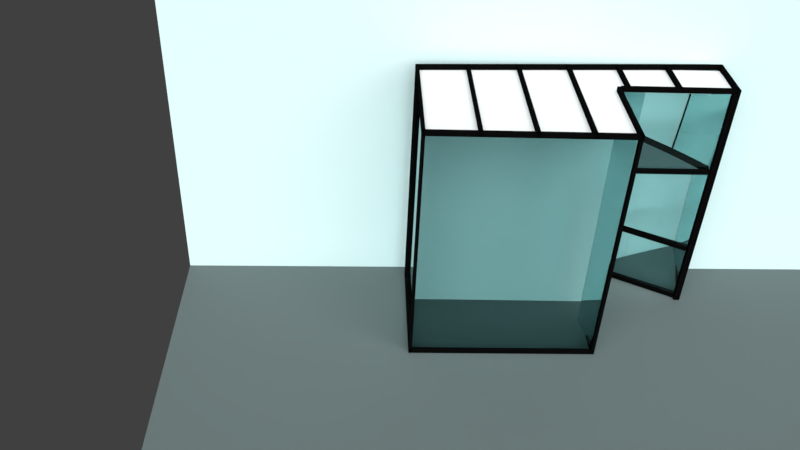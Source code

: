 # Source: cerceve.blend  (saved by Blender 2.79.0; exported with 4.5.12 LTS)
import bpy
from mathutils import Matrix  # noqa: F401  (used for matrix-valued properties, if any)

bpy.ops.wm.read_factory_settings(use_empty=True)
scene = bpy.context.scene
scene.name = 'Scene'

# ---- collections
col_collection_1 = bpy.data.collections.new('Collection 1'); scene.collection.children.link(col_collection_1)

# ---- materials (node trees are filled in below, after node groups)
mat_material = bpy.data.materials.new('Material')
mat_material.alpha_threshold = 0.0
mat_material.diffuse_color = (0.002579, 0.002579, 0.002579, 1.0)
mat_material.roughness = 0.5
mat_material.line_color = (0.0, 0.0, 0.0, 1.0)
mat_material_001 = bpy.data.materials.new('Material.001')
mat_material_001.alpha_threshold = 0.0
mat_material_001.roughness = 0.5
mat_material_003 = bpy.data.materials.new('Material.003')
mat_material_003.alpha_threshold = 0.0
mat_material_003.roughness = 0.5
mat_material_002 = bpy.data.materials.new('Material.002')
mat_material_002.alpha_threshold = 0.0
mat_material_002.roughness = 0.5

# ---- material node trees
mat_material_001.use_nodes = True; mat_material_001.node_tree.nodes.clear()
_N = mat_material_001.node_tree.nodes; _L = mat_material_001.node_tree.links
n0 = _N.new('ShaderNodeOutputMaterial'); n0.name = 'Material Output'; n0.location = (300, 300)
n1 = _N.new('ShaderNodeBsdfGlass'); n1.name = 'Glass BSDF'; n1.location = (10, 300)
n1.distribution = 'BECKMANN'
n1.inputs[0].default_value = (0.6203, 0.8, 0.8, 1.0)
n1.inputs[2].default_value = 1.45
_L.new(n1.outputs[0], n0.inputs[0])
n0.is_active_output = True
mat_material_003.use_nodes = True; mat_material_003.node_tree.nodes.clear()
_N = mat_material_003.node_tree.nodes; _L = mat_material_003.node_tree.links
n0 = _N.new('ShaderNodeOutputMaterial'); n0.name = 'Material Output'; n0.location = (300, 300)
n1 = _N.new('ShaderNodeBsdfDiffuse'); n1.name = 'Diffuse BSDF'; n1.location = (10, 300)
n1.inputs[0].default_value = (0.12, 0.1523, 0.1523, 1.0)
_L.new(n1.outputs[0], n0.inputs[0])
n0.is_active_output = True
mat_material_002.use_nodes = True; mat_material_002.node_tree.nodes.clear()
_N = mat_material_002.node_tree.nodes; _L = mat_material_002.node_tree.links
n0 = _N.new('ShaderNodeOutputMaterial'); n0.name = 'Material Output'; n0.location = (300, 300)
n1 = _N.new('ShaderNodeBsdfDiffuse'); n1.name = 'Diffuse BSDF'; n1.location = (10, 300)
n1.inputs[0].default_value = (0.6203, 0.8, 0.8, 1.0)
_L.new(n1.outputs[0], n0.inputs[0])
n0.is_active_output = True

# ---- world
world_world = bpy.data.worlds.new('World'); scene.world = world_world
world_world.color = (0.05088, 0.05088, 0.05088)
world_world.use_sun_shadow = False
world_world.sun_shadow_jitter_overblur = 0.0
world_world.cycles.sampling_method = 'MANUAL'

# ---- cameras
cam_camera = bpy.data.cameras.new('Camera')
cam_camera.clip_end = 100.0
cam_camera.lens = 35.0
cam_camera.sensor_width = 32.0
cam_camera.sensor_height = 18.0
cam_camera.ortho_scale = 7.314
cam_camera.dof.focus_distance = 0.0

# ---- lights
light_lamp = bpy.data.lights.new('Lamp', 'SUN')
light_lamp.transmission_factor = 0.0
light_lamp.cutoff_distance = 30.0
light_lamp.angle = 1.571
light_lamp.energy = 5.0
light_lamp.shadow_buffer_clip_start = 1.001
light_lamp.shadow_soft_size = 1.0
light_lamp.shadow_cascade_max_distance = 1000.0

# ---- meshes
me_cube_035 = bpy.data.meshes.new('Cube.035')
me_cube_035.from_pydata([(2.0, 2.0, 0.0), (2.0, -1.788e-07, 0.0), (0.0, 0.0, 0.0), (3.576e-07, 2.0, 0.0), (2.0, 2.0, 2.0), (2.0, -7.749e-07, 2.0), (-4.768e-07, 1.788e-07, 2.0), (0.0, 2.0, 2.0)], [], [(0, 1, 2, 3), (4, 7, 6, 5), (0, 4, 5, 1), (1, 5, 6, 2), (2, 6, 7, 3), (4, 0, 3, 7)])
me_cube_035.materials.append(mat_material)
me_cube_035.use_remesh_preserve_volume = False
me_cube_035.use_remesh_preserve_attributes = False
me_cube_035.use_mirror_vertex_groups = False
me_cube_035.update()
me_cube_034 = bpy.data.meshes.new('Cube.034')
me_cube_034.from_pydata([(2.0, 2.0, 0.0), (2.0, -1.788e-07, 0.0), (0.0, 0.0, 0.0), (3.576e-07, 2.0, 0.0), (2.0, 2.0, 2.0), (2.0, -7.749e-07, 2.0), (-4.768e-07, 1.788e-07, 2.0), (0.0, 2.0, 2.0)], [], [(0, 1, 2, 3), (4, 7, 6, 5), (0, 4, 5, 1), (1, 5, 6, 2), (2, 6, 7, 3), (4, 0, 3, 7)])
me_cube_034.materials.append(mat_material)
me_cube_034.use_remesh_preserve_volume = False
me_cube_034.use_remesh_preserve_attributes = False
me_cube_034.use_mirror_vertex_groups = False
me_cube_034.update()
me_plane_009 = bpy.data.meshes.new('Plane.009')
me_plane_009.from_pydata([(1.192e-07, 0.0, 0.0), (2.0, 0.0, 0.0), (1.192e-07, 2.0, 0.0), (2.0, 2.0, 0.0)], [], [(0, 1, 3, 2)])
me_plane_009.materials.append(mat_material_001)
me_plane_009.use_remesh_preserve_volume = False
me_plane_009.use_remesh_preserve_attributes = False
me_plane_009.use_mirror_vertex_groups = False
me_plane_009.update()
me_plane_008 = bpy.data.meshes.new('Plane.008')
me_plane_008.from_pydata([(1.192e-07, 0.0, 0.0), (2.0, 0.0, 0.0), (1.192e-07, 2.0, 0.0), (2.0, 2.0, 0.0)], [], [(0, 1, 3, 2)])
me_plane_008.materials.append(mat_material_001)
me_plane_008.use_remesh_preserve_volume = False
me_plane_008.use_remesh_preserve_attributes = False
me_plane_008.use_mirror_vertex_groups = False
me_plane_008.update()
me_plane_007 = bpy.data.meshes.new('Plane.007')
me_plane_007.from_pydata([(1.192e-07, 0.0, 0.0), (2.0, 0.0, 0.0), (1.192e-07, 2.0, 0.0), (2.0, 2.0, 0.0)], [], [(0, 1, 3, 2)])
me_plane_007.materials.append(mat_material_003)
me_plane_007.use_remesh_preserve_volume = False
me_plane_007.use_remesh_preserve_attributes = False
me_plane_007.use_mirror_vertex_groups = False
me_plane_007.update()
me_plane_006 = bpy.data.meshes.new('Plane.006')
me_plane_006.from_pydata([(1.192e-07, 0.0, 0.0), (2.0, 0.0, 0.0), (1.192e-07, 2.0, 0.0), (2.0, 2.0, 0.0)], [], [(0, 1, 3, 2)])
me_plane_006.materials.append(mat_material_002)
me_plane_006.use_remesh_preserve_volume = False
me_plane_006.use_remesh_preserve_attributes = False
me_plane_006.use_mirror_vertex_groups = False
me_plane_006.update()
me_plane_005 = bpy.data.meshes.new('Plane.005')
me_plane_005.from_pydata([(1.192e-07, 0.0, 0.0), (2.0, 0.0, 0.0), (1.192e-07, 2.0, 0.0), (2.0, 2.0, 0.0)], [], [(0, 1, 3, 2)])
me_plane_005.materials.append(mat_material_001)
me_plane_005.use_remesh_preserve_volume = False
me_plane_005.use_remesh_preserve_attributes = False
me_plane_005.use_mirror_vertex_groups = False
me_plane_005.update()
me_plane_004 = bpy.data.meshes.new('Plane.004')
me_plane_004.from_pydata([(1.192e-07, 0.0, 0.0), (2.0, 0.0, 0.0), (1.192e-07, 2.0, 0.0), (2.0, 2.0, 0.0)], [], [(0, 1, 3, 2)])
me_plane_004.materials.append(mat_material_001)
me_plane_004.use_remesh_preserve_volume = False
me_plane_004.use_remesh_preserve_attributes = False
me_plane_004.use_mirror_vertex_groups = False
me_plane_004.update()
me_plane_003 = bpy.data.meshes.new('Plane.003')
me_plane_003.from_pydata([(1.192e-07, 0.0, 0.0), (2.0, 0.0, 0.0), (1.192e-07, 2.0, 0.0), (2.0, 2.0, 0.0)], [], [(0, 1, 3, 2)])
me_plane_003.materials.append(mat_material_001)
me_plane_003.use_remesh_preserve_volume = False
me_plane_003.use_remesh_preserve_attributes = False
me_plane_003.use_mirror_vertex_groups = False
me_plane_003.update()
me_plane_002 = bpy.data.meshes.new('Plane.002')
me_plane_002.from_pydata([(1.192e-07, 0.0, 0.0), (2.0, 0.0, 0.0), (1.192e-07, 2.0, 0.0), (2.0, 2.0, 0.0)], [], [(0, 1, 3, 2)])
me_plane_002.materials.append(mat_material_001)
me_plane_002.use_remesh_preserve_volume = False
me_plane_002.use_remesh_preserve_attributes = False
me_plane_002.use_mirror_vertex_groups = False
me_plane_002.update()
me_plane_001 = bpy.data.meshes.new('Plane.001')
me_plane_001.from_pydata([(1.192e-07, 0.0, 0.0), (2.0, 0.0, 0.0), (1.192e-07, 2.0, 0.0), (2.0, 2.0, 0.0)], [], [(0, 1, 3, 2)])
me_plane_001.materials.append(mat_material_001)
me_plane_001.use_remesh_preserve_volume = False
me_plane_001.use_remesh_preserve_attributes = False
me_plane_001.use_mirror_vertex_groups = False
me_plane_001.update()
me_cube_033 = bpy.data.meshes.new('Cube.033')
me_cube_033.from_pydata([(2.0, 2.0, 0.0), (2.0, -1.788e-07, 0.0), (0.0, 0.0, 0.0), (3.576e-07, 2.0, 0.0), (2.0, 2.0, 2.0), (2.0, -7.749e-07, 2.0), (-4.768e-07, 1.788e-07, 2.0), (0.0, 2.0, 2.0)], [], [(0, 1, 2, 3), (4, 7, 6, 5), (0, 4, 5, 1), (1, 5, 6, 2), (2, 6, 7, 3), (4, 0, 3, 7)])
me_cube_033.materials.append(mat_material)
me_cube_033.use_remesh_preserve_volume = False
me_cube_033.use_remesh_preserve_attributes = False
me_cube_033.use_mirror_vertex_groups = False
me_cube_033.update()
me_cube_032 = bpy.data.meshes.new('Cube.032')
me_cube_032.from_pydata([(2.0, 2.0, 0.0), (2.0, -1.788e-07, 0.0), (0.0, 0.0, 0.0), (3.576e-07, 2.0, 0.0), (2.0, 2.0, 2.0), (2.0, -7.749e-07, 2.0), (-4.768e-07, 1.788e-07, 2.0), (0.0, 2.0, 2.0)], [], [(0, 1, 2, 3), (4, 7, 6, 5), (0, 4, 5, 1), (1, 5, 6, 2), (2, 6, 7, 3), (4, 0, 3, 7)])
me_cube_032.materials.append(mat_material)
me_cube_032.use_remesh_preserve_volume = False
me_cube_032.use_remesh_preserve_attributes = False
me_cube_032.use_mirror_vertex_groups = False
me_cube_032.update()
me_cube_031 = bpy.data.meshes.new('Cube.031')
me_cube_031.from_pydata([(2.0, 2.0, 0.0), (2.0, -1.788e-07, 0.0), (0.0, 0.0, 0.0), (3.576e-07, 2.0, 0.0), (2.0, 2.0, 2.0), (2.0, -7.749e-07, 2.0), (-4.768e-07, 1.788e-07, 2.0), (0.0, 2.0, 2.0)], [], [(0, 1, 2, 3), (4, 7, 6, 5), (0, 4, 5, 1), (1, 5, 6, 2), (2, 6, 7, 3), (4, 0, 3, 7)])
me_cube_031.materials.append(mat_material)
me_cube_031.use_remesh_preserve_volume = False
me_cube_031.use_remesh_preserve_attributes = False
me_cube_031.use_mirror_vertex_groups = False
me_cube_031.update()
me_cube_030 = bpy.data.meshes.new('Cube.030')
me_cube_030.from_pydata([(2.0, 2.0, 0.0), (2.0, -1.788e-07, 0.0), (0.0, 0.0, 0.0), (3.576e-07, 2.0, 0.0), (2.0, 2.0, 2.0), (2.0, -7.749e-07, 2.0), (-4.768e-07, 1.788e-07, 2.0), (0.0, 2.0, 2.0)], [], [(0, 1, 2, 3), (4, 7, 6, 5), (0, 4, 5, 1), (1, 5, 6, 2), (2, 6, 7, 3), (4, 0, 3, 7)])
me_cube_030.materials.append(mat_material)
me_cube_030.use_remesh_preserve_volume = False
me_cube_030.use_remesh_preserve_attributes = False
me_cube_030.use_mirror_vertex_groups = False
me_cube_030.update()
me_cube_029 = bpy.data.meshes.new('Cube.029')
me_cube_029.from_pydata([(2.0, 2.0, 0.0), (2.0, -1.788e-07, 0.0), (0.0, 0.0, 0.0), (3.576e-07, 2.0, 0.0), (2.0, 2.0, 2.0), (2.0, -7.749e-07, 2.0), (-4.768e-07, 1.788e-07, 2.0), (0.0, 2.0, 2.0)], [], [(0, 1, 2, 3), (4, 7, 6, 5), (0, 4, 5, 1), (1, 5, 6, 2), (2, 6, 7, 3), (4, 0, 3, 7)])
me_cube_029.materials.append(mat_material)
me_cube_029.use_remesh_preserve_volume = False
me_cube_029.use_remesh_preserve_attributes = False
me_cube_029.use_mirror_vertex_groups = False
me_cube_029.update()
me_plane = bpy.data.meshes.new('Plane')
me_plane.from_pydata([(0.0, 0.0, 0.0), (2.0, 0.0, 0.0), (0.0, 1.542, 0.0), (2.0, 1.667, 0.0), (0.0, 1.003, 0.0), (2.0, 1.084, 0.0), (3.185, 1.667, 0.0), (3.185, 1.084, 0.0)], [], [(4, 5, 3, 2), (0, 1, 5, 4), (3, 5, 7, 6)])
me_plane.use_remesh_preserve_volume = False
me_plane.use_remesh_preserve_attributes = False
me_plane.use_mirror_vertex_groups = False
me_plane.update()
me_cube_027 = bpy.data.meshes.new('Cube.027')
me_cube_027.from_pydata([(2.0, 2.0, 0.0), (2.0, -1.788e-07, 0.0), (0.0, 0.0, 0.0), (3.576e-07, 2.0, 0.0), (2.0, 2.0, 2.0), (2.0, -7.749e-07, 2.0), (-4.768e-07, 1.788e-07, 2.0), (0.0, 2.0, 2.0)], [], [(0, 1, 2, 3), (4, 7, 6, 5), (0, 4, 5, 1), (1, 5, 6, 2), (2, 6, 7, 3), (4, 0, 3, 7)])
me_cube_027.materials.append(mat_material)
me_cube_027.use_remesh_preserve_volume = False
me_cube_027.use_remesh_preserve_attributes = False
me_cube_027.use_mirror_vertex_groups = False
me_cube_027.update()
me_cube_026 = bpy.data.meshes.new('Cube.026')
me_cube_026.from_pydata([(2.0, 2.0, 0.0), (2.0, -1.788e-07, 0.0), (0.0, 0.0, 0.0), (3.576e-07, 2.0, 0.0), (2.0, 2.0, 2.0), (2.0, -7.749e-07, 2.0), (-4.768e-07, 1.788e-07, 2.0), (0.0, 2.0, 2.0)], [], [(0, 1, 2, 3), (4, 7, 6, 5), (0, 4, 5, 1), (1, 5, 6, 2), (2, 6, 7, 3), (4, 0, 3, 7)])
me_cube_026.materials.append(mat_material)
me_cube_026.use_remesh_preserve_volume = False
me_cube_026.use_remesh_preserve_attributes = False
me_cube_026.use_mirror_vertex_groups = False
me_cube_026.update()
me_cube_025 = bpy.data.meshes.new('Cube.025')
me_cube_025.from_pydata([(2.0, 2.0, 0.0), (2.0, -1.788e-07, 0.0), (0.0, 0.0, 0.0), (3.576e-07, 2.0, 0.0), (2.0, 2.0, 2.0), (2.0, -7.749e-07, 2.0), (-4.768e-07, 1.788e-07, 2.0), (0.0, 2.0, 2.0)], [], [(0, 1, 2, 3), (4, 7, 6, 5), (0, 4, 5, 1), (1, 5, 6, 2), (2, 6, 7, 3), (4, 0, 3, 7)])
me_cube_025.materials.append(mat_material)
me_cube_025.use_remesh_preserve_volume = False
me_cube_025.use_remesh_preserve_attributes = False
me_cube_025.use_mirror_vertex_groups = False
me_cube_025.update()
me_cube_024 = bpy.data.meshes.new('Cube.024')
me_cube_024.from_pydata([(2.0, 2.0, 0.0), (2.0, -1.788e-07, 0.0), (0.0, 0.0, 0.0), (3.576e-07, 2.0, 0.0), (2.0, 2.0, 2.0), (2.0, -7.749e-07, 2.0), (-4.768e-07, 1.788e-07, 2.0), (0.0, 2.0, 2.0)], [], [(0, 1, 2, 3), (4, 7, 6, 5), (0, 4, 5, 1), (1, 5, 6, 2), (2, 6, 7, 3), (4, 0, 3, 7)])
me_cube_024.materials.append(mat_material)
me_cube_024.use_remesh_preserve_volume = False
me_cube_024.use_remesh_preserve_attributes = False
me_cube_024.use_mirror_vertex_groups = False
me_cube_024.update()
me_cube_023 = bpy.data.meshes.new('Cube.023')
me_cube_023.from_pydata([(2.0, 2.0, 0.0), (2.0, -1.788e-07, 0.0), (0.0, 0.0, 0.0), (3.576e-07, 2.0, 0.0), (2.0, 2.0, 2.0), (2.0, -7.749e-07, 2.0), (-4.768e-07, 1.788e-07, 2.0), (0.0, 2.0, 2.0)], [], [(0, 1, 2, 3), (4, 7, 6, 5), (0, 4, 5, 1), (1, 5, 6, 2), (2, 6, 7, 3), (4, 0, 3, 7)])
me_cube_023.materials.append(mat_material)
me_cube_023.use_remesh_preserve_volume = False
me_cube_023.use_remesh_preserve_attributes = False
me_cube_023.use_mirror_vertex_groups = False
me_cube_023.update()
me_cube_022 = bpy.data.meshes.new('Cube.022')
me_cube_022.from_pydata([(2.0, 2.0, 0.0), (2.0, -1.788e-07, 0.0), (0.0, 0.0, 0.0), (3.576e-07, 2.0, 0.0), (2.0, 2.0, 2.0), (2.0, -7.749e-07, 2.0), (-4.768e-07, 1.788e-07, 2.0), (0.0, 2.0, 2.0)], [], [(0, 1, 2, 3), (4, 7, 6, 5), (0, 4, 5, 1), (1, 5, 6, 2), (2, 6, 7, 3), (4, 0, 3, 7)])
me_cube_022.materials.append(mat_material)
me_cube_022.use_remesh_preserve_volume = False
me_cube_022.use_remesh_preserve_attributes = False
me_cube_022.use_mirror_vertex_groups = False
me_cube_022.update()
me_cube_021 = bpy.data.meshes.new('Cube.021')
me_cube_021.from_pydata([(2.0, 2.0, 0.0), (2.0, -1.788e-07, 0.0), (0.0, 0.0, 0.0), (3.576e-07, 2.0, 0.0), (2.0, 2.0, 2.0), (2.0, -7.749e-07, 2.0), (-4.768e-07, 1.788e-07, 2.0), (0.0, 2.0, 2.0)], [], [(0, 1, 2, 3), (4, 7, 6, 5), (0, 4, 5, 1), (1, 5, 6, 2), (2, 6, 7, 3), (4, 0, 3, 7)])
me_cube_021.materials.append(mat_material)
me_cube_021.use_remesh_preserve_volume = False
me_cube_021.use_remesh_preserve_attributes = False
me_cube_021.use_mirror_vertex_groups = False
me_cube_021.update()
me_cube_020 = bpy.data.meshes.new('Cube.020')
me_cube_020.from_pydata([(2.0, 2.0, 0.0), (2.0, -1.788e-07, 0.0), (0.0, 0.0, 0.0), (3.576e-07, 2.0, 0.0), (2.0, 2.0, 2.0), (2.0, -7.749e-07, 2.0), (-4.768e-07, 1.788e-07, 2.0), (0.0, 2.0, 2.0)], [], [(0, 1, 2, 3), (4, 7, 6, 5), (0, 4, 5, 1), (1, 5, 6, 2), (2, 6, 7, 3), (4, 0, 3, 7)])
me_cube_020.materials.append(mat_material)
me_cube_020.use_remesh_preserve_volume = False
me_cube_020.use_remesh_preserve_attributes = False
me_cube_020.use_mirror_vertex_groups = False
me_cube_020.update()
me_cube_019 = bpy.data.meshes.new('Cube.019')
me_cube_019.from_pydata([(2.0, 2.0, 0.0), (2.0, -1.788e-07, 0.0), (0.0, 0.0, 0.0), (3.576e-07, 2.0, 0.0), (2.0, 2.0, 2.0), (2.0, -7.749e-07, 2.0), (-4.768e-07, 1.788e-07, 2.0), (0.0, 2.0, 2.0)], [], [(0, 1, 2, 3), (4, 7, 6, 5), (0, 4, 5, 1), (1, 5, 6, 2), (2, 6, 7, 3), (4, 0, 3, 7)])
me_cube_019.materials.append(mat_material)
me_cube_019.use_remesh_preserve_volume = False
me_cube_019.use_remesh_preserve_attributes = False
me_cube_019.use_mirror_vertex_groups = False
me_cube_019.update()
me_cube_016 = bpy.data.meshes.new('Cube.016')
me_cube_016.from_pydata([(2.0, 2.0, 0.0), (2.0, -1.788e-07, 0.0), (0.0, 0.0, 0.0), (3.576e-07, 2.0, 0.0), (2.0, 2.0, 2.0), (2.0, -7.749e-07, 2.0), (-4.768e-07, 1.788e-07, 2.0), (0.0, 2.0, 2.0)], [], [(0, 1, 2, 3), (4, 7, 6, 5), (0, 4, 5, 1), (1, 5, 6, 2), (2, 6, 7, 3), (4, 0, 3, 7)])
me_cube_016.materials.append(mat_material)
me_cube_016.use_remesh_preserve_volume = False
me_cube_016.use_remesh_preserve_attributes = False
me_cube_016.use_mirror_vertex_groups = False
me_cube_016.update()
me_cube_015 = bpy.data.meshes.new('Cube.015')
me_cube_015.from_pydata([(2.0, 2.0, 0.0), (2.0, -1.788e-07, 0.0), (0.0, 0.0, 0.0), (3.576e-07, 2.0, 0.0), (2.0, 2.0, 2.0), (2.0, -7.749e-07, 2.0), (-4.768e-07, 1.788e-07, 2.0), (0.0, 2.0, 2.0)], [], [(0, 1, 2, 3), (4, 7, 6, 5), (0, 4, 5, 1), (1, 5, 6, 2), (2, 6, 7, 3), (4, 0, 3, 7)])
me_cube_015.materials.append(mat_material)
me_cube_015.use_remesh_preserve_volume = False
me_cube_015.use_remesh_preserve_attributes = False
me_cube_015.use_mirror_vertex_groups = False
me_cube_015.update()
me_cube_014 = bpy.data.meshes.new('Cube.014')
me_cube_014.from_pydata([(2.0, 2.0, 0.0), (2.0, -1.788e-07, 0.0), (0.0, 0.0, 0.0), (3.576e-07, 2.0, 0.0), (2.0, 2.0, 2.0), (2.0, -7.749e-07, 2.0), (-4.768e-07, 1.788e-07, 2.0), (0.0, 2.0, 2.0)], [], [(0, 1, 2, 3), (4, 7, 6, 5), (0, 4, 5, 1), (1, 5, 6, 2), (2, 6, 7, 3), (4, 0, 3, 7)])
me_cube_014.materials.append(mat_material)
me_cube_014.use_remesh_preserve_volume = False
me_cube_014.use_remesh_preserve_attributes = False
me_cube_014.use_mirror_vertex_groups = False
me_cube_014.update()
me_cube_013 = bpy.data.meshes.new('Cube.013')
me_cube_013.from_pydata([(2.0, 2.0, 0.0), (2.0, -1.788e-07, 0.0), (0.0, 0.0, 0.0), (3.576e-07, 2.0, 0.0), (2.0, 2.0, 2.0), (2.0, -7.749e-07, 2.0), (-4.768e-07, 1.788e-07, 2.0), (0.0, 2.0, 2.0)], [], [(0, 1, 2, 3), (4, 7, 6, 5), (0, 4, 5, 1), (1, 5, 6, 2), (2, 6, 7, 3), (4, 0, 3, 7)])
me_cube_013.materials.append(mat_material)
me_cube_013.use_remesh_preserve_volume = False
me_cube_013.use_remesh_preserve_attributes = False
me_cube_013.use_mirror_vertex_groups = False
me_cube_013.update()
me_cube_012 = bpy.data.meshes.new('Cube.012')
me_cube_012.from_pydata([(2.0, 2.0, 0.0), (2.0, -1.788e-07, 0.0), (0.0, 0.0, 0.0), (3.576e-07, 2.0, 0.0), (2.0, 2.0, 2.0), (2.0, -7.749e-07, 2.0), (-4.768e-07, 1.788e-07, 2.0), (0.0, 2.0, 2.0)], [], [(0, 1, 2, 3), (4, 7, 6, 5), (0, 4, 5, 1), (1, 5, 6, 2), (2, 6, 7, 3), (4, 0, 3, 7)])
me_cube_012.materials.append(mat_material)
me_cube_012.use_remesh_preserve_volume = False
me_cube_012.use_remesh_preserve_attributes = False
me_cube_012.use_mirror_vertex_groups = False
me_cube_012.update()
me_cube_011 = bpy.data.meshes.new('Cube.011')
me_cube_011.from_pydata([(2.0, 2.0, 0.0), (2.0, -1.788e-07, 0.0), (0.0, 0.0, 0.0), (3.576e-07, 2.0, 0.0), (2.0, 2.0, 2.0), (2.0, -7.749e-07, 2.0), (-4.768e-07, 1.788e-07, 2.0), (0.0, 2.0, 2.0)], [], [(0, 1, 2, 3), (4, 7, 6, 5), (0, 4, 5, 1), (1, 5, 6, 2), (2, 6, 7, 3), (4, 0, 3, 7)])
me_cube_011.materials.append(mat_material)
me_cube_011.use_remesh_preserve_volume = False
me_cube_011.use_remesh_preserve_attributes = False
me_cube_011.use_mirror_vertex_groups = False
me_cube_011.update()
me_cube_010 = bpy.data.meshes.new('Cube.010')
me_cube_010.from_pydata([(2.0, 2.0, 0.0), (2.0, -1.788e-07, 0.0), (0.0, 0.0, 0.0), (3.576e-07, 2.0, 0.0), (2.0, 2.0, 2.0), (2.0, -7.749e-07, 2.0), (-4.768e-07, 1.788e-07, 2.0), (0.0, 2.0, 2.0)], [], [(0, 1, 2, 3), (4, 7, 6, 5), (0, 4, 5, 1), (1, 5, 6, 2), (2, 6, 7, 3), (4, 0, 3, 7)])
me_cube_010.materials.append(mat_material)
me_cube_010.use_remesh_preserve_volume = False
me_cube_010.use_remesh_preserve_attributes = False
me_cube_010.use_mirror_vertex_groups = False
me_cube_010.update()
me_cube_009 = bpy.data.meshes.new('Cube.009')
me_cube_009.from_pydata([(2.0, 2.0, 0.0), (2.0, -1.788e-07, 0.0), (0.0, 0.0, 0.0), (3.576e-07, 2.0, 0.0), (2.0, 2.0, 2.0), (2.0, -7.749e-07, 2.0), (-4.768e-07, 1.788e-07, 2.0), (0.0, 2.0, 2.0)], [], [(0, 1, 2, 3), (4, 7, 6, 5), (0, 4, 5, 1), (1, 5, 6, 2), (2, 6, 7, 3), (4, 0, 3, 7)])
me_cube_009.materials.append(mat_material)
me_cube_009.use_remesh_preserve_volume = False
me_cube_009.use_remesh_preserve_attributes = False
me_cube_009.use_mirror_vertex_groups = False
me_cube_009.update()
me_cube_008 = bpy.data.meshes.new('Cube.008')
me_cube_008.from_pydata([(2.0, 2.0, 0.0), (2.0, -1.788e-07, 0.0), (0.0, 0.0, 0.0), (3.576e-07, 2.0, 0.0), (2.0, 2.0, 2.0), (2.0, -7.749e-07, 2.0), (-4.768e-07, 1.788e-07, 2.0), (0.0, 2.0, 2.0)], [], [(0, 1, 2, 3), (4, 7, 6, 5), (0, 4, 5, 1), (1, 5, 6, 2), (2, 6, 7, 3), (4, 0, 3, 7)])
me_cube_008.materials.append(mat_material)
me_cube_008.use_remesh_preserve_volume = False
me_cube_008.use_remesh_preserve_attributes = False
me_cube_008.use_mirror_vertex_groups = False
me_cube_008.update()
me_cube_007 = bpy.data.meshes.new('Cube.007')
me_cube_007.from_pydata([(2.0, 2.0, 0.0), (2.0, -1.788e-07, 0.0), (0.0, 0.0, 0.0), (3.576e-07, 2.0, 0.0), (2.0, 2.0, 2.0), (2.0, -7.749e-07, 2.0), (-4.768e-07, 1.788e-07, 2.0), (0.0, 2.0, 2.0)], [], [(0, 1, 2, 3), (4, 7, 6, 5), (0, 4, 5, 1), (1, 5, 6, 2), (2, 6, 7, 3), (4, 0, 3, 7)])
me_cube_007.materials.append(mat_material)
me_cube_007.use_remesh_preserve_volume = False
me_cube_007.use_remesh_preserve_attributes = False
me_cube_007.use_mirror_vertex_groups = False
me_cube_007.update()
me_cube_006 = bpy.data.meshes.new('Cube.006')
me_cube_006.from_pydata([(2.0, 2.0, 0.0), (2.0, -1.788e-07, 0.0), (0.0, 0.0, 0.0), (3.576e-07, 2.0, 0.0), (2.0, 2.0, 2.0), (2.0, -7.749e-07, 2.0), (-4.768e-07, 1.788e-07, 2.0), (0.0, 2.0, 2.0)], [], [(0, 1, 2, 3), (4, 7, 6, 5), (0, 4, 5, 1), (1, 5, 6, 2), (2, 6, 7, 3), (4, 0, 3, 7)])
me_cube_006.materials.append(mat_material)
me_cube_006.use_remesh_preserve_volume = False
me_cube_006.use_remesh_preserve_attributes = False
me_cube_006.use_mirror_vertex_groups = False
me_cube_006.update()
me_cube_005 = bpy.data.meshes.new('Cube.005')
me_cube_005.from_pydata([(2.0, 2.0, 0.0), (2.0, -1.788e-07, 0.0), (0.0, 0.0, 0.0), (3.576e-07, 2.0, 0.0), (2.0, 2.0, 2.0), (2.0, -7.749e-07, 2.0), (-4.768e-07, 1.788e-07, 2.0), (0.0, 2.0, 2.0)], [], [(0, 1, 2, 3), (4, 7, 6, 5), (0, 4, 5, 1), (1, 5, 6, 2), (2, 6, 7, 3), (4, 0, 3, 7)])
me_cube_005.materials.append(mat_material)
me_cube_005.use_remesh_preserve_volume = False
me_cube_005.use_remesh_preserve_attributes = False
me_cube_005.use_mirror_vertex_groups = False
me_cube_005.update()
me_cube_004 = bpy.data.meshes.new('Cube.004')
me_cube_004.from_pydata([(2.0, 2.0, 0.0), (2.0, -1.788e-07, 0.0), (0.0, 0.0, 0.0), (3.576e-07, 2.0, 0.0), (2.0, 2.0, 2.0), (2.0, -7.749e-07, 2.0), (-4.768e-07, 1.788e-07, 2.0), (0.0, 2.0, 2.0)], [], [(0, 1, 2, 3), (4, 7, 6, 5), (0, 4, 5, 1), (1, 5, 6, 2), (2, 6, 7, 3), (4, 0, 3, 7)])
me_cube_004.materials.append(mat_material)
me_cube_004.use_remesh_preserve_volume = False
me_cube_004.use_remesh_preserve_attributes = False
me_cube_004.use_mirror_vertex_groups = False
me_cube_004.update()
me_cube_003 = bpy.data.meshes.new('Cube.003')
me_cube_003.from_pydata([(2.0, 2.0, 0.0), (2.0, -1.788e-07, 0.0), (0.0, 0.0, 0.0), (3.576e-07, 2.0, 0.0), (2.0, 2.0, 2.0), (2.0, -7.749e-07, 2.0), (-4.768e-07, 1.788e-07, 2.0), (0.0, 2.0, 2.0)], [], [(0, 1, 2, 3), (4, 7, 6, 5), (0, 4, 5, 1), (1, 5, 6, 2), (2, 6, 7, 3), (4, 0, 3, 7)])
me_cube_003.materials.append(mat_material)
me_cube_003.use_remesh_preserve_volume = False
me_cube_003.use_remesh_preserve_attributes = False
me_cube_003.use_mirror_vertex_groups = False
me_cube_003.update()
me_cube_002 = bpy.data.meshes.new('Cube.002')
me_cube_002.from_pydata([(2.0, 2.0, 0.0), (2.0, -1.788e-07, 0.0), (0.0, 0.0, 0.0), (3.576e-07, 2.0, 0.0), (2.0, 2.0, 2.0), (2.0, -7.749e-07, 2.0), (-4.768e-07, 1.788e-07, 2.0), (0.0, 2.0, 2.0)], [], [(0, 1, 2, 3), (4, 7, 6, 5), (0, 4, 5, 1), (1, 5, 6, 2), (2, 6, 7, 3), (4, 0, 3, 7)])
me_cube_002.materials.append(mat_material)
me_cube_002.use_remesh_preserve_volume = False
me_cube_002.use_remesh_preserve_attributes = False
me_cube_002.use_mirror_vertex_groups = False
me_cube_002.update()
me_cube = bpy.data.meshes.new('Cube')
me_cube.from_pydata([(2.0, 2.0, 0.0), (2.0, -1.788e-07, 0.0), (0.0, 0.0, 0.0), (3.576e-07, 2.0, 0.0), (2.0, 2.0, 2.0), (2.0, -7.749e-07, 2.0), (-4.768e-07, 1.788e-07, 2.0), (0.0, 2.0, 2.0)], [], [(0, 1, 2, 3), (4, 7, 6, 5), (0, 4, 5, 1), (1, 5, 6, 2), (2, 6, 7, 3), (4, 0, 3, 7)])
me_cube.materials.append(mat_material)
me_cube.use_remesh_preserve_volume = False
me_cube.use_remesh_preserve_attributes = False
me_cube.use_mirror_vertex_groups = False
me_cube.update()

# ---- curves / text
cu_nurbscircle = bpy.data.curves.new('NurbsCircle', 'CURVE')
cu_nurbscircle.dimensions = '3D'
_sp = cu_nurbscircle.splines.new('NURBS'); _sp.points.add(7)
_sp.points.foreach_set('co', [0.004853, -1.427, 0.0, 1.0, -1.0, -1.0, 0.0, 0.3536, -0.9442, 0.0006349, 0.0, 1.0, -0.6451, 0.7807, 0.0, 0.3536, 0.3556, 1.945, 0.0, 1.0, 1.348, 1.564, 0.0, 0.3536, 1.532, 0.8603, 0.0, 1.0, 1.316, -0.489, 0.0, 0.3536])
_sp.order_v = 0
_sp.use_cyclic_u = True
cu_nurbscircle.use_path = True
cu_nurbscircle.use_path_follow = True
cu_nurbscircle.use_path_clamp = True
cu_nurbscircle.bevel_resolution = 0
cu_nurbscircle.eval_time = 28.5
cu_nurbscircle.fill_mode = 'HALF'

# ---- objects
ob_cube_031 = bpy.data.objects.new('Cube.031', me_cube_035)
ob_cube_025 = bpy.data.objects.new('Cube.025', me_cube_034)
ob_plane_009 = bpy.data.objects.new('Plane.009', me_plane_009)
ob_plane_008 = bpy.data.objects.new('Plane.008', me_plane_008)
ob_nurbscircle = bpy.data.objects.new('NurbsCircle', cu_nurbscircle)
ob_camera = bpy.data.objects.new('Camera', cam_camera)
ob_plane_007 = bpy.data.objects.new('Plane.007', me_plane_007)
ob_plane_006 = bpy.data.objects.new('Plane.006', me_plane_006)
ob_plane_005 = bpy.data.objects.new('Plane.005', me_plane_005)
ob_plane_004 = bpy.data.objects.new('Plane.004', me_plane_004)
ob_plane_003 = bpy.data.objects.new('Plane.003', me_plane_003)
ob_plane_002 = bpy.data.objects.new('Plane.002', me_plane_002)
ob_plane_001 = bpy.data.objects.new('Plane.001', me_plane_001)
ob_cube_030 = bpy.data.objects.new('Cube.030', me_cube_033)
ob_cube_029 = bpy.data.objects.new('Cube.029', me_cube_032)
ob_cube_028 = bpy.data.objects.new('Cube.028', me_cube_031)
ob_cube_027 = bpy.data.objects.new('Cube.027', me_cube_030)
ob_cube_026 = bpy.data.objects.new('Cube.026', me_cube_029)
ob_plane = bpy.data.objects.new('Plane', me_plane)
ob_cube_024 = bpy.data.objects.new('Cube.024', me_cube_027)
ob_cube_023 = bpy.data.objects.new('Cube.023', me_cube_026)
ob_cube_022 = bpy.data.objects.new('Cube.022', me_cube_025)
ob_cube_021 = bpy.data.objects.new('Cube.021', me_cube_024)
ob_cube_017 = bpy.data.objects.new('Cube.017', me_cube_023)
ob_cube_016 = bpy.data.objects.new('Cube.016', me_cube_022)
ob_cube_020 = bpy.data.objects.new('Cube.020', me_cube_021)
ob_cube_019 = bpy.data.objects.new('Cube.019', me_cube_020)
ob_cube_018 = bpy.data.objects.new('Cube.018', me_cube_019)
ob_cube_015 = bpy.data.objects.new('Cube.015', me_cube_016)
ob_cube_014 = bpy.data.objects.new('Cube.014', me_cube_015)
ob_cube_013 = bpy.data.objects.new('Cube.013', me_cube_014)
ob_cube_012 = bpy.data.objects.new('Cube.012', me_cube_013)
ob_cube_011 = bpy.data.objects.new('Cube.011', me_cube_012)
ob_cube_010 = bpy.data.objects.new('Cube.010', me_cube_011)
ob_cube_009 = bpy.data.objects.new('Cube.009', me_cube_010)
ob_cube_008 = bpy.data.objects.new('Cube.008', me_cube_009)
ob_cube_007 = bpy.data.objects.new('Cube.007', me_cube_008)
ob_cube_006 = bpy.data.objects.new('Cube.006', me_cube_007)
ob_cube_005 = bpy.data.objects.new('Cube.005', me_cube_006)
ob_cube_004 = bpy.data.objects.new('Cube.004', me_cube_005)
ob_cube_001 = bpy.data.objects.new('Cube.001', me_cube_004)
ob_cube_003 = bpy.data.objects.new('Cube.003', me_cube_003)
ob_cube_002 = bpy.data.objects.new('Cube.002', me_cube_002)
ob_cube = bpy.data.objects.new('Cube', me_cube)
ob_lamp = bpy.data.objects.new('Lamp', light_lamp)

# ---- transforms, parenting, visibility, modifiers, constraints
ob_cube_031.location = (2.745, 1.588, 2.0)
ob_cube_031.rotation_euler = (0.0, 0.0, -0.5096)
ob_cube_031.scale = (0.5, 0.02, 0.03)
ob_cube_031.lock_rotations_4d = False
ob_cube_031.empty_display_type = 'ARROWS'
ob_cube_031.lineart.crease_threshold = 0.0
ob_cube_025.location = (2.745, 1.588, 0.8)
ob_cube_025.rotation_euler = (0.0, 0.0, -0.5096)
ob_cube_025.scale = (0.5, 0.02, 0.03)
ob_cube_025.lock_rotations_4d = False
ob_cube_025.empty_display_type = 'ARROWS'
ob_cube_025.lineart.crease_threshold = 0.0
ob_plane_009.location = (3.626, 1.11, 2.0)
ob_plane_009.rotation_euler = (1.571, -0.0, 3.142)
ob_plane_009.scale = (0.6438, 0.5381, 1.0)
ob_plane_009.lineart.crease_threshold = 0.0
ob_plane_008.location = (3.626, 1.11, 0.0)
ob_plane_008.rotation_euler = (1.571, -0.0, 2.618)
ob_plane_008.scale = (0.5, 1.0, 1.0)
ob_plane_008.lineart.crease_threshold = 0.0
ob_nurbscircle.location = (3.835, -3.776, 1.363)
ob_nurbscircle.rotation_euler = (0.0, -0.0, 2.124)
ob_nurbscircle.scale = (4.417, 4.417, 4.417)
ob_nurbscircle.lineart.crease_threshold = 0.0
ob_camera.parent = ob_nurbscircle
ob_camera.matrix_parent_inverse = Matrix(((0.08227, 0.08227, -6.76e-09, 1.086), (1.676e-08, 1.863e-09, 0.1164, 0.3223), (0.08227, -0.08227, -1.136e-08, 0.006899), (0.0, 0.0, 0.0, 1.0)))
ob_camera.location = (-7.088, -7.231, 9.509)
ob_camera.rotation_euler = (0.938, -0.03791, -0.7273)
ob_camera.lock_rotations_4d = False
ob_camera.empty_display_type = 'ARROWS'
ob_camera.color = (0.0, 0.0, 0.0, 0.0)
ob_camera.display_type = 'WIRE'
ob_camera.lineart.crease_threshold = 0.0
ob_plane_007.location = (-2.948, -3.319, 0.0)
ob_plane_007.scale = (4.85, 3.843, 2.482)
ob_plane_007.lineart.crease_threshold = 0.0
ob_plane_006.location = (-2.948, 1.663, 0.0)
ob_plane_006.rotation_euler = (1.571, -0.0, 0.009123)
ob_plane_006.scale = (4.85, 3.843, 2.492)
ob_plane_006.lineart.crease_threshold = 0.0
ob_plane_005.location = (0.04, 0.06, 0.0)
ob_plane_005.rotation_euler = (1.571, -0.0, 1.571)
ob_plane_005.scale = (0.7243, 1.548, 1.006)
ob_plane_005.lineart.crease_threshold = 0.0
ob_plane_004.location = (2.32, 4.768e-07, 0.0)
ob_plane_004.rotation_euler = (1.571, -0.0, 1.654)
ob_plane_004.scale = (0.5358, 1.548, 1.006)
ob_plane_004.lineart.crease_threshold = 0.0
ob_plane_003.location = (3.693, 1.11, 0.0)
ob_plane_003.rotation_euler = (1.571, -0.0, 1.654)
ob_plane_003.scale = (0.2826, 1.548, 0.9971)
ob_plane_003.lineart.crease_threshold = 0.0
ob_plane_002.location = (2.326, 1.11, 0.0)
ob_plane_002.rotation_euler = (1.571, 0.0, 0.0)
ob_plane_002.scale = (0.15, 1.548, 1.0)
ob_plane_002.lineart.crease_threshold = 0.0
ob_plane_001.location = (0.04, 0.06, 0.0)
ob_plane_001.rotation_euler = (1.571, 0.0, 0.0)
ob_plane_001.scale = (1.117, 1.548, 1.0)
ob_plane_001.lineart.crease_threshold = 0.0
ob_cube_030.location = (3.0, 1.074, 3.1)
ob_cube_030.scale = (0.02, 0.295, 0.03)
ob_cube_030.lock_rotations_4d = False
ob_cube_030.empty_display_type = 'ARROWS'
ob_cube_030.lineart.crease_threshold = 0.0
ob_cube_029.location = (2.4, 1.074, 3.1)
ob_cube_029.scale = (0.02, 0.295, 0.03)
ob_cube_029.lock_rotations_4d = False
ob_cube_029.empty_display_type = 'ARROWS'
ob_cube_029.lineart.crease_threshold = 0.0
ob_cube_028.location = (1.8, 0.0, 3.1)
ob_cube_028.scale = (0.02, 0.805, 0.03)
ob_cube_028.lock_rotations_4d = False
ob_cube_028.empty_display_type = 'ARROWS'
ob_cube_028.lineart.crease_threshold = 0.0
ob_cube_027.location = (1.2, 0.0, 3.1)
ob_cube_027.scale = (0.02, 0.79, 0.03)
ob_cube_027.lock_rotations_4d = False
ob_cube_027.empty_display_type = 'ARROWS'
ob_cube_027.lineart.crease_threshold = 0.0
ob_cube_026.location = (0.6, 0.0, 3.1)
ob_cube_026.scale = (0.02, 0.775, 0.03)
ob_cube_026.lock_rotations_4d = False
ob_cube_026.empty_display_type = 'ARROWS'
ob_cube_026.lineart.crease_threshold = 0.0
ob_plane.location = (0.0, 0.0, 3.1)
ob_plane.scale = (1.15, 1.0, 1.0)
ob_plane.lineart.crease_threshold = 0.0
ob_cube_024.location = (5.42e-07, 1.51, 3.1)
ob_cube_024.rotation_euler = (0.0, 0.0, 0.04887)
ob_cube_024.scale = (1.855, 0.02, 0.03)
ob_cube_024.lock_rotations_4d = False
ob_cube_024.empty_display_type = 'ARROWS'
ob_cube_024.lineart.crease_threshold = 0.0
ob_cube_023.location = (-1.118e-08, 1.49, 0.0)
ob_cube_023.scale = (0.02, 0.03, 1.55)
ob_cube_023.lock_rotations_4d = False
ob_cube_023.empty_display_type = 'ARROWS'
ob_cube_023.lineart.crease_threshold = 0.0
ob_cube_022.location = (2.326, 1.07, 2.0)
ob_cube_022.scale = (0.15, 0.02, 0.03)
ob_cube_022.lock_rotations_4d = False
ob_cube_022.empty_display_type = 'ARROWS'
ob_cube_022.lineart.crease_threshold = 0.0
ob_cube_021.location = (2.626, 1.07, 2.0)
ob_cube_021.scale = (0.53, 0.02, 0.03)
ob_cube_021.lock_rotations_4d = False
ob_cube_021.empty_display_type = 'ARROWS'
ob_cube_021.lineart.crease_threshold = 0.0
ob_cube_017.location = (2.626, 1.07, 3.1)
ob_cube_017.scale = (0.53, 0.02, 0.03)
ob_cube_017.lock_rotations_4d = False
ob_cube_017.empty_display_type = 'ARROWS'
ob_cube_017.lineart.crease_threshold = 0.0
ob_cube_016.location = (2.326, 1.07, 3.1)
ob_cube_016.scale = (0.15, 0.02, 0.03)
ob_cube_016.lock_rotations_4d = False
ob_cube_016.empty_display_type = 'ARROWS'
ob_cube_016.lineart.crease_threshold = 0.0
ob_cube_020.location = (0.0, 0.0, 3.1)
ob_cube_020.scale = (1.16, 0.02, 0.03)
ob_cube_020.lock_rotations_4d = False
ob_cube_020.empty_display_type = 'ARROWS'
ob_cube_020.lineart.crease_threshold = 0.0
ob_cube_019.location = (0.0, 0.0, 3.1)
ob_cube_019.scale = (0.02, 0.775, 0.03)
ob_cube_019.lock_rotations_4d = False
ob_cube_019.empty_display_type = 'ARROWS'
ob_cube_019.lineart.crease_threshold = 0.0
ob_cube_018.location = (2.28, 5.969e-07, 3.1)
ob_cube_018.scale = (0.02, 0.545, 0.03)
ob_cube_018.lock_rotations_4d = False
ob_cube_018.empty_display_type = 'ARROWS'
ob_cube_018.lineart.crease_threshold = 0.0
ob_cube_015.location = (3.666, 1.05, 3.1)
ob_cube_015.scale = (0.02, 0.345, 0.03)
ob_cube_015.lock_rotations_4d = False
ob_cube_015.empty_display_type = 'ARROWS'
ob_cube_015.lineart.crease_threshold = 0.0
ob_cube_014.location = (2.326, 1.05, 0.0)
ob_cube_014.scale = (0.02, 0.03, 1.55)
ob_cube_014.lock_rotations_4d = False
ob_cube_014.empty_display_type = 'ARROWS'
ob_cube_014.lineart.crease_threshold = 0.0
ob_cube_013.location = (2.626, 1.05, 0.0)
ob_cube_013.scale = (0.02, 0.03, 1.0)
ob_cube_013.lock_rotations_4d = False
ob_cube_013.empty_display_type = 'ARROWS'
ob_cube_013.lineart.crease_threshold = 0.0
ob_cube_012.location = (2.742, 1.58, 0.0)
ob_cube_012.scale = (0.02, 0.03, 1.0)
ob_cube_012.lock_rotations_4d = False
ob_cube_012.empty_display_type = 'ARROWS'
ob_cube_012.lineart.crease_threshold = 0.0
ob_cube_011.location = (3.626, 1.05, 0.0)
ob_cube_011.scale = (0.02, 0.03, 1.55)
ob_cube_011.lock_rotations_4d = False
ob_cube_011.empty_display_type = 'ARROWS'
ob_cube_011.lineart.crease_threshold = 0.0
ob_cube_010.location = (3.666, 1.677, 0.0)
ob_cube_010.scale = (0.02, 0.03, 1.55)
ob_cube_010.lock_rotations_4d = False
ob_cube_010.empty_display_type = 'ARROWS'
ob_cube_010.lineart.crease_threshold = 0.0
ob_cube_009.location = (3.666, 1.05, 0.0)
ob_cube_009.scale = (0.02, 0.03, 1.55)
ob_cube_009.lock_rotations_4d = False
ob_cube_009.empty_display_type = 'ARROWS'
ob_cube_009.lineart.crease_threshold = 0.0
ob_cube_008.location = (2.28, 1.03, 0.0)
ob_cube_008.scale = (0.02, 0.03, 1.55)
ob_cube_008.lock_rotations_4d = False
ob_cube_008.empty_display_type = 'ARROWS'
ob_cube_008.lineart.crease_threshold = 0.0
ob_cube_007.location = (2.28, 0.0, 0.0)
ob_cube_007.scale = (0.02, 0.03, 1.55)
ob_cube_007.lock_rotations_4d = False
ob_cube_007.empty_display_type = 'ARROWS'
ob_cube_007.lineart.crease_threshold = 0.0
ob_cube_006.location = (3.666, 1.05, 0.0)
ob_cube_006.scale = (0.02, 0.345, 0.03)
ob_cube_006.lock_rotations_4d = False
ob_cube_006.empty_display_type = 'ARROWS'
ob_cube_006.lineart.crease_threshold = 0.0
ob_cube_005.location = (2.745, 1.588, 0.0)
ob_cube_005.rotation_euler = (0.0, 0.0, -0.5096)
ob_cube_005.scale = (0.5, 0.02, 0.03)
ob_cube_005.lock_rotations_4d = False
ob_cube_005.empty_display_type = 'ARROWS'
ob_cube_005.lineart.crease_threshold = 0.0
ob_cube_004.location = (2.326, 1.05, 0.0)
ob_cube_004.scale = (0.15, 0.02, 0.03)
ob_cube_004.lock_rotations_4d = False
ob_cube_004.empty_display_type = 'ARROWS'
ob_cube_004.lineart.crease_threshold = 0.0
ob_cube_001.location = (2.28, 5.969e-07, 0.0)
ob_cube_001.scale = (0.02, 0.545, 0.03)
ob_cube_001.lock_rotations_4d = False
ob_cube_001.empty_display_type = 'ARROWS'
ob_cube_001.lineart.crease_threshold = 0.0
ob_cube_003.location = (0.0, 0.0, 0.0)
ob_cube_003.scale = (0.02, 0.03, 1.55)
ob_cube_003.lock_rotations_4d = False
ob_cube_003.empty_display_type = 'ARROWS'
ob_cube_003.lineart.crease_threshold = 0.0
ob_cube_002.location = (0.0, 0.0, 0.0)
ob_cube_002.scale = (0.02, 0.775, 0.03)
ob_cube_002.lock_rotations_4d = False
ob_cube_002.empty_display_type = 'ARROWS'
ob_cube_002.lineart.crease_threshold = 0.0
ob_cube.location = (0.0, 0.0, 0.0)
ob_cube.scale = (1.16, 0.02, 0.03)
ob_cube.lock_rotations_4d = False
ob_cube.empty_display_type = 'ARROWS'
ob_cube.lineart.crease_threshold = 0.0
ob_lamp.location = (3.265, -4.741, 8.454)
ob_lamp.rotation_euler = (0.8657, -0.1841, 0.235)
ob_lamp.lock_rotations_4d = False
ob_lamp.empty_display_type = 'ARROWS'
ob_lamp.color = (0.0, 0.0, 0.0, 0.0)
ob_lamp.lineart.crease_threshold = 0.0

# ---- collection membership
col_collection_1.objects.link(ob_cube_031)
col_collection_1.objects.link(ob_cube_025)
col_collection_1.objects.link(ob_plane_009)
col_collection_1.objects.link(ob_plane_008)
col_collection_1.objects.link(ob_nurbscircle)
col_collection_1.objects.link(ob_camera)
col_collection_1.objects.link(ob_plane_007)
col_collection_1.objects.link(ob_plane_006)
col_collection_1.objects.link(ob_plane_005)
col_collection_1.objects.link(ob_plane_004)
col_collection_1.objects.link(ob_plane_003)
col_collection_1.objects.link(ob_plane_002)
col_collection_1.objects.link(ob_plane_001)
col_collection_1.objects.link(ob_cube_030)
col_collection_1.objects.link(ob_cube_029)
col_collection_1.objects.link(ob_cube_028)
col_collection_1.objects.link(ob_cube_027)
col_collection_1.objects.link(ob_cube_026)
col_collection_1.objects.link(ob_plane)
col_collection_1.objects.link(ob_cube_024)
col_collection_1.objects.link(ob_cube_023)
col_collection_1.objects.link(ob_cube_022)
col_collection_1.objects.link(ob_cube_021)
col_collection_1.objects.link(ob_cube_017)
col_collection_1.objects.link(ob_cube_016)
col_collection_1.objects.link(ob_cube_020)
col_collection_1.objects.link(ob_cube_019)
col_collection_1.objects.link(ob_cube_018)
col_collection_1.objects.link(ob_cube_015)
col_collection_1.objects.link(ob_cube_014)
col_collection_1.objects.link(ob_cube_013)
col_collection_1.objects.link(ob_cube_012)
col_collection_1.objects.link(ob_cube_011)
col_collection_1.objects.link(ob_cube_010)
col_collection_1.objects.link(ob_cube_009)
col_collection_1.objects.link(ob_cube_008)
col_collection_1.objects.link(ob_cube_007)
col_collection_1.objects.link(ob_cube_006)
col_collection_1.objects.link(ob_cube_005)
col_collection_1.objects.link(ob_cube_004)
col_collection_1.objects.link(ob_cube_001)
col_collection_1.objects.link(ob_cube_003)
col_collection_1.objects.link(ob_cube_002)
col_collection_1.objects.link(ob_cube)
col_collection_1.objects.link(ob_lamp)

# ---- scene / render settings (as saved in the file)
scene.camera = ob_camera
scene.frame_start = 0; scene.frame_end = 220; scene.frame_set(172)
scene.render.engine = 'CYCLES'
scene.render.image_settings.file_format = 'FFMPEG'
scene.render.resolution_percentage = 50
scene.render.fps = 60
scene.render.fps_base = 2.3
scene.render.frame_map_old = 29
scene.render.frame_map_new = 175
scene.render.dither_intensity = 0.0
scene.cycles.use_denoising = False
scene.cycles.samples = 128
scene.cycles.sampling_pattern = 'TABULATED_SOBOL'
scene.cycles.use_adaptive_sampling = False
scene.cycles.use_light_tree = False
scene.cycles.blur_glossy = 0.0
scene.cycles.sample_clamp_indirect = 0.0
scene.view_settings.view_transform = 'Standard'
bpy.context.view_layer.update()
